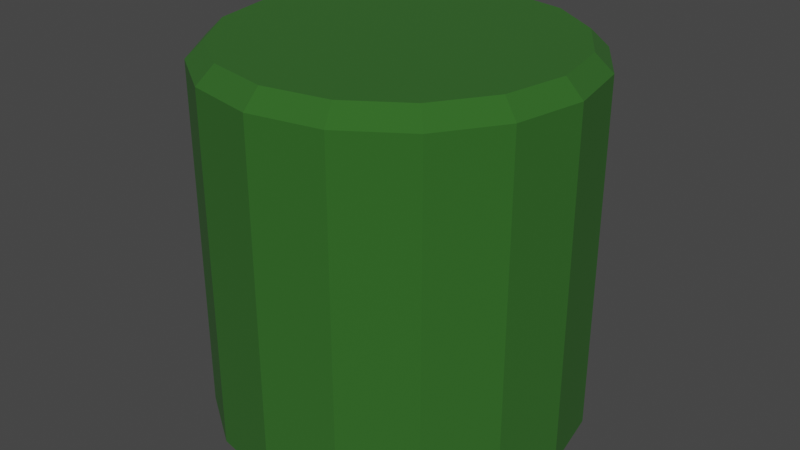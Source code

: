 # Source: litensitteting.blend  (saved by Blender 2.82.7; exported with 4.5.12 LTS)
import bpy
from mathutils import Matrix  # noqa: F401  (used for matrix-valued properties, if any)

bpy.ops.wm.read_factory_settings(use_empty=True)
scene = bpy.context.scene
scene.name = 'Scene'

# ---- collections
col_collection = bpy.data.collections.new('Collection'); scene.collection.children.link(col_collection)
col_litensitteting = bpy.data.collections.new('litensitteting'); col_collection.children.link(col_litensitteting)

# ---- materials (node trees are filled in below, after node groups)
mat_stoff = bpy.data.materials.new('Stoff')
mat_stoff.use_transparent_shadow = False

# ---- material node trees
mat_stoff.use_nodes = True; mat_stoff.node_tree.nodes.clear()
_N = mat_stoff.node_tree.nodes; _L = mat_stoff.node_tree.links
n0 = _N.new('ShaderNodeOutputMaterial'); n0.name = 'Material Output'; n0.location = (300, 300)
n1 = _N.new('ShaderNodeBsdfPrincipled'); n1.name = 'Principled BSDF'; n1.location = (10, 300)
n1.distribution = 'GGX'
n1.subsurface_method = 'BURLEY'
n1.inputs[0].default_value = (0.02408, 0.1193, 0.01234, 1.0)
n1.inputs[2].default_value = 1.0
n1.inputs[3].default_value = 1.45
n1.inputs[27].default_value = (0.0, 0.0, 0.0, 1.0)
n1.inputs[28].default_value = 1.0
_L.new(n1.outputs[0], n0.inputs[0])
n0.is_active_output = True

# ---- world
world_world = bpy.data.worlds.new('World'); scene.world = world_world
world_world.use_nodes = True; world_world.node_tree.nodes.clear()
_N = world_world.node_tree.nodes; _L = world_world.node_tree.links
n0 = _N.new('ShaderNodeOutputWorld'); n0.name = 'World Output'; n0.location = (300, 300)
n1 = _N.new('ShaderNodeBackground'); n1.name = 'Background'; n1.location = (10, 300)
n1.inputs[0].default_value = (0.05088, 0.05088, 0.05088, 1.0)
_L.new(n1.outputs[0], n0.inputs[0])
n0.is_active_output = True
world_world.color = (0.05088, 0.05088, 0.05088)
world_world.use_sun_shadow = False
world_world.sun_shadow_jitter_overblur = 0.0

# ---- meshes
me_cylinder_002 = bpy.data.meshes.new('Cylinder.002')
me_cylinder_002.from_pydata([(0.0, 1.0, -1.0), (0.3827, 0.9239, -1.0), (0.7071, 0.7071, -1.0), (0.9239, 0.3827, -1.0), (1.0, -4.371e-08, -1.0), (0.9239, -0.3827, -1.0), (0.7071, -0.7071, -1.0), (0.3827, -0.9239, -1.0), (1.51e-07, -1.0, -1.0), (-0.3827, -0.9239, -1.0), (-0.7071, -0.7071, -1.0), (-0.9239, -0.3827, -1.0), (-1.0, 1.192e-08, -1.0), (-0.9239, 0.3827, -1.0), (-0.7071, 0.7071, -1.0), (-0.3827, 0.9239, -1.0), (-3.539e-08, 0.9061, 1.0), (0.0, 1.0, 0.9079), (0.3467, 0.8371, 1.0), (0.3827, 0.9239, 0.9079), (0.6407, 0.6407, 1.0), (0.7071, 0.7071, 0.9079), (0.8371, 0.3467, 1.0), (0.9239, 0.3827, 0.9079), (0.9061, -4.657e-08, 1.0), (1.0, -4.371e-08, 0.9079), (0.8371, -0.3467, 1.0), (0.9239, -0.3827, 0.9079), (0.6407, -0.6407, 1.0), (0.7071, -0.7071, 0.9079), (0.3467, -0.8371, 1.0), (0.3827, -0.9239, 0.9079), (1.211e-07, -0.9061, 1.0), (1.51e-07, -1.0, 0.9079), (-0.3467, -0.8371, 1.0), (-0.3827, -0.9239, 0.9079), (-0.6407, -0.6407, 1.0), (-0.7071, -0.7071, 0.9079), (-0.8371, -0.3467, 1.0), (-0.9239, -0.3827, 0.9079), (-0.9061, -1.863e-09, 1.0), (-1.0, 1.192e-08, 0.9079), (-0.8371, 0.3467, 1.0), (-0.9239, 0.3827, 0.9079), (-0.6407, 0.6407, 1.0), (-0.7071, 0.7071, 0.9079), (-0.3467, 0.8371, 1.0), (-0.3827, 0.9239, 0.9079)], [], [(15, 47, 17, 0), (2, 21, 23, 3), (3, 23, 25, 4), (4, 25, 27, 5), (5, 27, 29, 6), (6, 29, 31, 7), (7, 31, 33, 8), (8, 33, 35, 9), (9, 35, 37, 10), (10, 37, 39, 11), (11, 39, 41, 12), (12, 41, 43, 13), (13, 43, 45, 14), (14, 45, 47, 15), (0, 17, 19, 1), (1, 19, 21, 2), (0, 1, 2, 3, 4, 5, 6, 7, 8, 9, 10, 11, 12, 13, 14, 15), (19, 17, 16, 18), (21, 19, 18, 20), (23, 21, 20, 22), (25, 23, 22, 24), (27, 25, 24, 26), (29, 27, 26, 28), (31, 29, 28, 30), (33, 31, 30, 32), (35, 33, 32, 34), (37, 35, 34, 36), (39, 37, 36, 38), (41, 39, 38, 40), (43, 41, 40, 42), (45, 43, 42, 44), (47, 45, 44, 46), (17, 47, 46, 16), (18, 16, 46, 44, 42, 40, 38, 36, 34, 32, 30, 28, 26, 24, 22, 20)])
_uv = me_cylinder_002.uv_layers.new(name='UVMap')
_uv.uv.foreach_set('vector', [0.0625, 0.5, 0.0625, 0.977, 0.0, 0.977, 0.0, 0.5, 0.875, 0.5, 0.875, 0.977, 0.8125, 0.977, 0.8125, 0.5, 0.8125, 0.5, 0.8125, 0.977, 0.75, 0.977, 0.75, 0.5, 0.75, 0.5, 0.75, 0.977, 0.6875, 0.977, 0.6875, 0.5, 0.6875, 0.5, 0.6875, 0.977, 0.625, 0.977, 0.625, 0.5, 0.625, 0.5, 0.625, 0.977, 0.5625, 0.977, 0.5625, 0.5, 0.5625, 0.5, 0.5625, 0.977, 0.5, 0.977, 0.5, 0.5, 0.5, 0.5, 0.5, 0.977, 0.4375, 0.977, 0.4375, 0.5, 0.4375, 0.5, 0.4375, 0.977, 0.375, 0.977, 0.375, 0.5, 0.375, 0.5, 0.375, 0.977, 0.3125, 0.977, 0.3125, 0.5, 0.3125, 0.5, 0.3125, 0.977, 0.25, 0.977, 0.25, 0.5, 0.25, 0.5, 0.25, 0.977, 0.1875, 0.977, 0.1875, 0.5, 0.1875, 0.5, 0.1875, 0.977, 0.125, 0.977, 0.125, 0.5, 0.125, 0.5, 0.125, 0.977, 0.0625, 0.977, 0.0625, 0.5, 1.0, 0.5, 1.0, 0.977, 0.9375, 0.977, 0.9375, 0.5, 0.9375, 0.5, 0.9375, 0.977, 0.875, 0.977, 0.875, 0.5, 0.75, 0.49, 0.8418, 0.4717, 0.9197, 0.4197, 0.9717, 0.3418, 0.99, 0.25, 0.9717, 0.1582, 0.9197, 0.08029, 0.8418, 0.02827, 0.75, 0.01, 0.6582, 0.02827, 0.5803, 0.08029, 0.5283, 0.1582, 0.51, 0.25, 0.5283, 0.3418, 0.5803, 0.4197, 0.6582, 0.4717, 0.9375, 0.977, 1.0, 0.977, 0.9971, 1.0, 0.9404, 1.0, 0.875, 0.977, 0.9375, 0.977, 0.9346, 1.0, 0.8779, 1.0, 0.8125, 0.977, 0.875, 0.977, 0.8721, 1.0, 0.8154, 1.0, 0.75, 0.977, 0.8125, 0.977, 0.8096, 1.0, 0.7529, 1.0, 0.6875, 0.977, 0.75, 0.977, 0.7471, 1.0, 0.6904, 1.0, 0.625, 0.977, 0.6875, 0.977, 0.6846, 1.0, 0.6279, 1.0, 0.5625, 0.977, 0.625, 0.977, 0.6221, 1.0, 0.5654, 1.0, 0.5, 0.977, 0.5625, 0.977, 0.5596, 1.0, 0.5029, 1.0, 0.4375, 0.977, 0.5, 0.977, 0.4971, 1.0, 0.4404, 1.0, 0.375, 0.977, 0.4375, 0.977, 0.4346, 1.0, 0.3779, 1.0, 0.3125, 0.977, 0.375, 0.977, 0.3721, 1.0, 0.3154, 1.0, 0.25, 0.977, 0.3125, 0.977, 0.3096, 1.0, 0.2529, 1.0, 0.1875, 0.977, 0.25, 0.977, 0.2471, 1.0, 0.1904, 1.0, 0.125, 0.977, 0.1875, 0.977, 0.1846, 1.0, 0.1279, 1.0, 0.0625, 0.977, 0.125, 0.977, 0.1221, 1.0, 0.06543, 1.0, 0.0, 0.977, 0.0625, 0.977, 0.05957, 1.0, 0.002935, 1.0, 0.3332, 0.4509, 0.25, 0.4675, 0.1668, 0.4509, 0.09623, 0.4038, 0.04909, 0.3332, 0.03254, 0.25, 0.04909, 0.1668, 0.09623, 0.09623, 0.1668, 0.04909, 0.25, 0.03254, 0.3332, 0.04909, 0.4038, 0.09623, 0.4509, 0.1668, 0.4675, 0.25, 0.4509, 0.3332, 0.4038, 0.4038])
me_cylinder_002.materials.append(mat_stoff)
me_cylinder_002.use_remesh_fix_poles = True
me_cylinder_002.use_remesh_preserve_attributes = False
me_cylinder_002.use_mirror_vertex_groups = False
me_cylinder_002.update()

# ---- objects
ob_cylinder_001 = bpy.data.objects.new('Cylinder.001', me_cylinder_002)

# ---- transforms, parenting, visibility, modifiers, constraints
ob_cylinder_001.location = (0.0, 0.0, 0.0)
ob_cylinder_001.lineart.crease_threshold = 0.0

# ---- collection membership
col_litensitteting.objects.link(ob_cylinder_001)

# ---- scene / render settings (as saved in the file)
scene.frame_start = 1; scene.frame_end = 250; scene.frame_set(1)
scene.render.engine = 'BLENDER_EEVEE_NEXT'
scene.cycles.use_denoising = False
scene.cycles.samples = 128
scene.cycles.sampling_pattern = 'TABULATED_SOBOL'
scene.cycles.use_adaptive_sampling = False
scene.cycles.use_light_tree = False
scene.view_settings.view_transform = 'Filmic'
bpy.context.view_layer.update()

# ---- added for rendering (the .blend has no active camera and no usable light): camera, sun
cam_auto = bpy.data.cameras.new('AutoCamera')
cam_auto.lens = 50.0
cam_auto.sensor_width = 36.0
cam_auto.clip_end = 1000.0
ob_auto_camera = bpy.data.objects.new('AutoCamera', cam_auto)
scene.collection.objects.link(ob_auto_camera)
ob_auto_camera.location = (3.20507, -3.84609, 2.56406)
ob_auto_camera.rotation_euler = (1.09748, -7.21219e-08, 0.694738)
scene.camera = ob_auto_camera
light_auto_sun = bpy.data.lights.new('AutoSun', 'SUN')
light_auto_sun.energy = 3.0
light_auto_sun.angle = 0.0523599
ob_auto_sun = bpy.data.objects.new('AutoSun', light_auto_sun)
scene.collection.objects.link(ob_auto_sun)
ob_auto_sun.rotation_euler = (0.872665, 0.174533, 0.523599)
bpy.context.view_layer.update()
